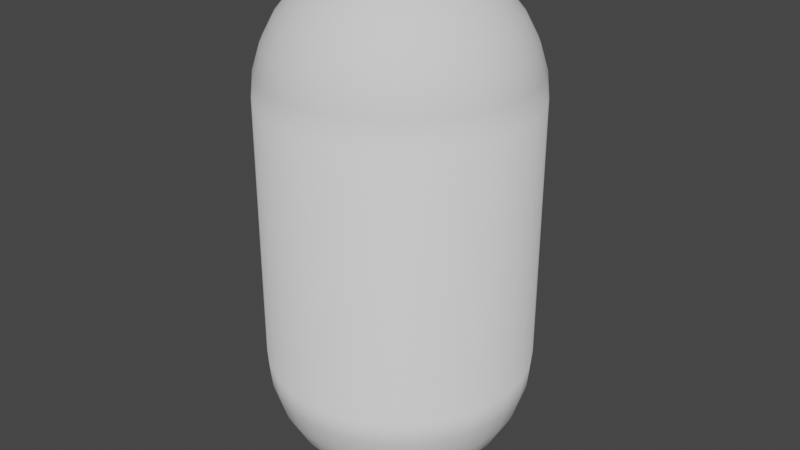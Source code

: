 # Source: capsule.blend  (saved by Blender 3.6.11; exported with 4.5.12 LTS)
import bpy
from mathutils import Matrix  # noqa: F401  (used for matrix-valued properties, if any)

bpy.ops.wm.read_factory_settings(use_empty=True)
scene = bpy.context.scene
scene.name = 'Scene'

# ---- collections
col_collection = bpy.data.collections.new('Collection'); scene.collection.children.link(col_collection)

# ---- world
world_world = bpy.data.worlds.new('World'); scene.world = world_world
world_world.use_nodes = True; world_world.node_tree.nodes.clear()
_N = world_world.node_tree.nodes; _L = world_world.node_tree.links
n0 = _N.new('ShaderNodeOutputWorld'); n0.name = 'World Output'; n0.location = (300, 300)
n1 = _N.new('ShaderNodeBackground'); n1.name = 'Background'; n1.location = (10, 300)
n1.inputs[0].default_value = (0.05088, 0.05088, 0.05088, 1.0)
_L.new(n1.outputs[0], n0.inputs[0])
n0.is_active_output = True
world_world.color = (0.05088, 0.05088, 0.05088)
world_world.use_sun_shadow = False
world_world.sun_shadow_jitter_overblur = 0.0

# ---- meshes
me_cylinder = bpy.data.meshes.new('Cylinder')
me_cylinder.from_pydata([(6.054e-09, 0.5, 0.5), (6.054e-09, 0.5, 1.5), (0.09755, 0.4904, 0.5), (0.09755, 0.4904, 1.5), (0.1913, 0.4619, 1.5), (0.3536, 0.3536, 0.5), (0.4619, -0.1913, 0.5), (0.4157, -0.2778, 1.5), (0.3536, -0.3536, 0.5), (0.1913, -0.4619, 0.5), (0.1913, -0.4619, 1.5), (0.09755, -0.4904, 0.5), (6.054e-09, -0.5, 0.5), (6.054e-09, -0.5, 1.5), (-0.09755, -0.4904, 1.5), (-0.2778, -0.4157, 0.5), (-0.3536, -0.3536, 0.5), (-0.3536, -0.3536, 1.5), (-0.4157, -0.2778, 0.5), (-0.4157, -0.2778, 1.5), (-0.4619, -0.1913, 0.5), (-0.4619, -0.1913, 1.5), (-0.4904, -0.09755, 0.5), (-0.4904, -0.09755, 1.5), (-0.5, 9.313e-10, 0.5), (-0.5, 9.313e-10, 1.5), (-0.4904, 0.09755, 0.5), (-0.4904, 0.09755, 1.5), (-0.4619, 0.1913, 0.5), (-0.3536, 0.3536, 0.5), (-0.3536, 0.3536, 1.5), (-0.09755, 0.4904, 0.5), (-0.09755, 0.4904, 1.5), (2.229e-08, 0.2778, 1.916), (2.229e-08, 0.4157, 1.778), (2.229e-08, 0.4904, 1.598), (0.01903, 0.09567, 1.99), (0.03733, 0.1877, 1.962), (0.05419, 0.2724, 1.916), (0.06897, 0.3468, 1.854), (0.08111, 0.4077, 1.778), (0.09012, 0.4531, 1.691), (0.09567, 0.481, 1.598), (0.03733, 0.09012, 1.99), (0.07322, 0.1768, 1.962), (0.1063, 0.2566, 1.916), (0.1353, 0.3266, 1.854), (0.1591, 0.3841, 1.778), (0.1768, 0.4268, 1.691), (0.1877, 0.4531, 1.598), (0.05419, 0.08111, 1.99), (0.1063, 0.1591, 1.962), (0.1543, 0.231, 1.916), (0.1964, 0.294, 1.854), (0.231, 0.3457, 1.778), (0.2566, 0.3841, 1.691), (0.2724, 0.4077, 1.598), (0.2778, 0.4157, 1.5), (0.06897, 0.06897, 1.99), (0.1353, 0.1353, 1.962), (0.1964, 0.1964, 1.916), (0.25, 0.25, 1.854), (0.294, 0.294, 1.778), (0.3266, 0.3266, 1.691), (0.3468, 0.3468, 1.598), (0.3536, 0.3536, 1.5), (0.08111, 0.05419, 1.99), (0.1591, 0.1063, 1.962), (0.231, 0.1543, 1.916), (0.294, 0.1964, 1.854), (0.3457, 0.231, 1.778), (0.3841, 0.2566, 1.691), (0.4077, 0.2724, 1.598), (0.4157, 0.2778, 1.5), (2.229e-08, 9.877e-09, 2.0), (0.09012, 0.03733, 1.99), (0.1768, 0.07322, 1.962), (0.2566, 0.1063, 1.916), (0.3266, 0.1353, 1.854), (0.3841, 0.1591, 1.778), (0.4268, 0.1768, 1.691), (0.4531, 0.1877, 1.598), (0.4619, 0.1913, 1.5), (0.09567, 0.01903, 1.99), (0.1877, 0.03733, 1.962), (0.2724, 0.05419, 1.916), (0.3468, 0.06897, 1.854), (0.4077, 0.08111, 1.778), (0.4531, 0.09012, 1.691), (0.481, 0.09567, 1.598), (0.4904, 0.09755, 1.5), (0.09755, 4.289e-09, 1.99), (0.1913, -1.298e-09, 1.962), (0.2778, -1.62e-08, 1.916), (0.3536, 1.733e-08, 1.854), (0.4157, -3.483e-08, 1.778), (0.4619, 3.223e-08, 1.691), (0.4904, -3.483e-08, 1.598), (0.5, -7.208e-08, 1.5), (0.09567, -0.01903, 1.99), (0.1877, -0.03733, 1.962), (0.2724, -0.05419, 1.916), (0.3468, -0.06897, 1.854), (0.4077, -0.08111, 1.778), (0.4531, -0.09012, 1.691), (0.481, -0.09567, 1.598), (0.4904, -0.09755, 1.5), (0.09012, -0.03733, 1.99), (0.1768, -0.07322, 1.962), (0.2566, -0.1063, 1.916), (0.3266, -0.1353, 1.854), (0.3841, -0.1591, 1.778), (0.4268, -0.1768, 1.691), (0.4531, -0.1877, 1.598), (0.4619, -0.1913, 1.5), (0.08111, -0.05419, 1.99), (0.1591, -0.1063, 1.962), (0.231, -0.1543, 1.916), (0.294, -0.1964, 1.854), (0.3457, -0.231, 1.778), (0.3841, -0.2566, 1.691), (0.4077, -0.2724, 1.598), (0.06897, -0.06897, 1.99), (0.1353, -0.1353, 1.962), (0.1964, -0.1964, 1.916), (0.25, -0.25, 1.854), (0.294, -0.294, 1.778), (0.3266, -0.3266, 1.691), (0.3468, -0.3468, 1.598), (0.3536, -0.3536, 1.5), (0.05419, -0.08111, 1.99), (0.1063, -0.1591, 1.962), (0.1543, -0.231, 1.916), (0.1964, -0.294, 1.854), (0.231, -0.3457, 1.778), (0.2566, -0.3841, 1.691), (0.2724, -0.4077, 1.598), (0.2778, -0.4157, 1.5), (0.03733, -0.09012, 1.99), (0.07322, -0.1768, 1.962), (0.1063, -0.2566, 1.916), (0.1353, -0.3266, 1.854), (0.1591, -0.3841, 1.778), (0.1768, -0.4268, 1.691), (0.1877, -0.4531, 1.598), (0.01903, -0.09567, 1.99), (0.03733, -0.1877, 1.962), (0.05419, -0.2724, 1.916), (0.06897, -0.3468, 1.854), (0.08111, -0.4077, 1.778), (0.09012, -0.4531, 1.691), (0.09567, -0.481, 1.598), (0.09754, -0.4904, 1.5), (1.856e-08, -0.09755, 1.99), (-3.791e-09, -0.1913, 1.962), (-2.614e-08, -0.2778, 1.916), (1.484e-08, -0.3536, 1.854), (-2.987e-08, -0.4157, 1.778), (3.719e-08, -0.4619, 1.691), (-4.477e-08, -0.4904, 1.598), (-0.01903, -0.09567, 1.99), (-0.03733, -0.1877, 1.962), (-0.05419, -0.2724, 1.916), (-0.06897, -0.3468, 1.854), (-0.08111, -0.4077, 1.778), (-0.09012, -0.4531, 1.691), (-0.09567, -0.481, 1.598), (-0.03733, -0.09012, 1.99), (-0.07322, -0.1768, 1.962), (-0.1063, -0.2566, 1.916), (-0.1353, -0.3266, 1.854), (-0.1591, -0.3841, 1.778), (-0.1768, -0.4268, 1.691), (-0.1877, -0.4531, 1.598), (-0.1913, -0.4619, 1.5), (-0.05419, -0.08111, 1.99), (-0.1063, -0.1591, 1.962), (-0.1543, -0.231, 1.916), (-0.1964, -0.294, 1.854), (-0.231, -0.3457, 1.778), (-0.2566, -0.3841, 1.691), (-0.2724, -0.4077, 1.598), (-0.2778, -0.4157, 1.5), (-0.06897, -0.06897, 1.99), (-0.1353, -0.1353, 1.962), (-0.1964, -0.1964, 1.916), (-0.25, -0.25, 1.854), (-0.294, -0.294, 1.778), (-0.3266, -0.3266, 1.691), (-0.3468, -0.3468, 1.598), (-0.08111, -0.05419, 1.99), (-0.1591, -0.1063, 1.962), (-0.231, -0.1543, 1.916), (-0.294, -0.1964, 1.854), (-0.3457, -0.231, 1.778), (-0.3841, -0.2566, 1.691), (-0.4077, -0.2724, 1.598), (-0.09012, -0.03733, 1.99), (-0.1768, -0.07322, 1.962), (-0.2566, -0.1063, 1.916), (-0.3266, -0.1353, 1.854), (-0.3841, -0.1591, 1.778), (-0.4268, -0.1768, 1.691), (-0.4531, -0.1877, 1.598), (-0.09567, -0.01903, 1.99), (-0.1877, -0.03733, 1.962), (-0.2724, -0.05419, 1.916), (-0.3468, -0.06897, 1.854), (-0.4077, -0.08111, 1.778), (-0.4531, -0.09012, 1.691), (-0.481, -0.09567, 1.598), (-0.09755, 1.919e-08, 1.99), (-0.1913, 3.595e-08, 1.962), (-0.2778, 8.438e-08, 1.916), (-0.3536, 2.478e-08, 1.854), (-0.4157, 9.183e-08, 1.778), (-0.4619, 1.733e-08, 1.691), (-0.4904, 1.44e-07, 1.598), (-0.09567, 0.01903, 1.99), (-0.1877, 0.03733, 1.962), (-0.2724, 0.05419, 1.916), (-0.3468, 0.06897, 1.854), (-0.4077, 0.08111, 1.778), (-0.4531, 0.09012, 1.691), (-0.481, 0.09567, 1.598), (-0.09012, 0.03733, 1.99), (-0.1768, 0.07322, 1.962), (-0.2566, 0.1063, 1.916), (-0.3266, 0.1353, 1.854), (-0.3841, 0.1591, 1.778), (-0.4268, 0.1768, 1.691), (-0.4531, 0.1877, 1.598), (-0.4619, 0.1913, 1.5), (-0.08111, 0.05419, 1.99), (-0.1591, 0.1063, 1.962), (-0.231, 0.1543, 1.916), (-0.294, 0.1964, 1.854), (-0.3457, 0.231, 1.778), (-0.3841, 0.2566, 1.691), (-0.4077, 0.2724, 1.598), (-0.4157, 0.2778, 1.5), (-0.06897, 0.06897, 1.99), (-0.1353, 0.1353, 1.962), (-0.1964, 0.1964, 1.916), (-0.25, 0.25, 1.854), (-0.294, 0.294, 1.778), (-0.3266, 0.3266, 1.691), (-0.3468, 0.3468, 1.598), (-0.05419, 0.08111, 1.99), (-0.1063, 0.1591, 1.962), (-0.1543, 0.231, 1.916), (-0.1964, 0.294, 1.854), (-0.231, 0.3457, 1.778), (-0.2566, 0.3841, 1.691), (-0.2724, 0.4077, 1.598), (-0.2778, 0.4157, 1.5), (-0.03733, 0.09012, 1.99), (-0.07322, 0.1768, 1.962), (-0.1063, 0.2566, 1.916), (-0.1353, 0.3266, 1.854), (-0.1591, 0.3841, 1.778), (-0.1768, 0.4268, 1.691), (-0.1877, 0.4531, 1.598), (-0.1913, 0.4619, 1.5), (-0.01903, 0.09567, 1.99), (-0.03733, 0.1877, 1.962), (-0.05419, 0.2724, 1.916), (-0.06897, 0.3468, 1.854), (-0.08111, 0.4077, 1.778), (-0.09012, 0.4531, 1.691), (-0.09567, 0.481, 1.598), (2.974e-08, 0.09755, 1.99), (5.581e-08, 0.1913, 1.962), (6.699e-08, 0.3536, 1.854), (5.209e-08, 0.4619, 1.691), (2.229e-08, 0.4904, 0.4025), (2.229e-08, 0.4157, 0.2222), (0.09567, 0.481, 0.4025), (0.09012, 0.4531, 0.3087), (0.08111, 0.4077, 0.2222), (0.06897, 0.3468, 0.1464), (0.05419, 0.2724, 0.08427), (0.03733, 0.1877, 0.03806), (0.01903, 0.09567, 0.009607), (0.1913, 0.4619, 0.5), (0.1877, 0.4531, 0.4025), (0.1768, 0.4268, 0.3087), (0.1591, 0.3841, 0.2222), (0.1353, 0.3266, 0.1464), (0.1063, 0.2566, 0.08427), (0.07322, 0.1768, 0.03806), (0.03733, 0.09012, 0.009607), (0.2778, 0.4157, 0.5), (0.2724, 0.4077, 0.4025), (0.2566, 0.3841, 0.3087), (0.231, 0.3457, 0.2222), (0.1964, 0.294, 0.1464), (0.1543, 0.231, 0.08427), (0.1063, 0.1591, 0.03806), (0.05419, 0.08111, 0.009607), (0.3468, 0.3468, 0.4025), (0.3266, 0.3266, 0.3087), (0.294, 0.294, 0.2222), (0.25, 0.25, 0.1464), (0.1964, 0.1964, 0.08427), (0.1353, 0.1353, 0.03806), (0.06897, 0.06897, 0.009607), (0.4157, 0.2778, 0.5), (0.4077, 0.2724, 0.4025), (0.3841, 0.2566, 0.3087), (0.3457, 0.231, 0.2222), (0.294, 0.1964, 0.1464), (0.231, 0.1543, 0.08427), (0.1591, 0.1063, 0.03806), (0.08111, 0.05419, 0.009607), (0.4619, 0.1913, 0.5), (0.4531, 0.1877, 0.4025), (0.4268, 0.1768, 0.3087), (0.3841, 0.1591, 0.2222), (0.3266, 0.1353, 0.1464), (0.2566, 0.1063, 0.08427), (0.1768, 0.07322, 0.03806), (0.09012, 0.03733, 0.009607), (0.4904, 0.09755, 0.5), (0.481, 0.09567, 0.4025), (0.4531, 0.09012, 0.3087), (0.4077, 0.08111, 0.2222), (0.3468, 0.06897, 0.1464), (0.2724, 0.05419, 0.08427), (0.1877, 0.03733, 0.03806), (0.09567, 0.01903, 0.009607), (0.5, -7.208e-08, 0.5), (0.4904, -3.483e-08, 0.4025), (0.4619, 3.223e-08, 0.3087), (0.4157, -3.483e-08, 0.2222), (0.3536, 1.733e-08, 0.1464), (0.2778, -1.62e-08, 0.08427), (0.1913, -1.298e-09, 0.03806), (0.09755, 4.289e-09, 0.009607), (0.4904, -0.09755, 0.5), (0.481, -0.09567, 0.4025), (0.4531, -0.09012, 0.3087), (0.4077, -0.08111, 0.2222), (0.3468, -0.06897, 0.1464), (0.2724, -0.05419, 0.08427), (0.1877, -0.03733, 0.03806), (0.09567, -0.01903, 0.009607), (0.4531, -0.1877, 0.4025), (0.4268, -0.1768, 0.3087), (0.3841, -0.1591, 0.2222), (0.3266, -0.1353, 0.1464), (0.2566, -0.1063, 0.08427), (0.1768, -0.07322, 0.03806), (0.09012, -0.03733, 0.009607), (0.4157, -0.2778, 0.5), (0.4077, -0.2724, 0.4025), (0.3841, -0.2566, 0.3087), (0.3457, -0.231, 0.2222), (0.294, -0.1964, 0.1464), (0.231, -0.1543, 0.08427), (0.1591, -0.1063, 0.03806), (0.08111, -0.05419, 0.009607), (0.3468, -0.3468, 0.4025), (0.3266, -0.3266, 0.3087), (0.294, -0.294, 0.2222), (0.25, -0.25, 0.1464), (0.1964, -0.1964, 0.08427), (0.1353, -0.1353, 0.03806), (0.06897, -0.06897, 0.009607), (0.2778, -0.4157, 0.5), (0.2724, -0.4077, 0.4025), (0.2566, -0.3841, 0.3087), (0.231, -0.3457, 0.2222), (0.1964, -0.294, 0.1464), (0.1543, -0.231, 0.08427), (0.1063, -0.1591, 0.03806), (0.05419, -0.08111, 0.009607), (0.1877, -0.4531, 0.4025), (0.1768, -0.4268, 0.3087), (0.1591, -0.3841, 0.2222), (0.1353, -0.3266, 0.1464), (0.1063, -0.2566, 0.08427), (0.07322, -0.1768, 0.03806), (0.03733, -0.09012, 0.009607), (0.09567, -0.481, 0.4025), (0.09012, -0.4531, 0.3087), (0.08111, -0.4077, 0.2222), (0.06897, -0.3468, 0.1464), (0.05419, -0.2724, 0.08427), (0.03733, -0.1877, 0.03806), (0.01903, -0.09567, 0.009607), (-4.477e-08, -0.4904, 0.4025), (3.719e-08, -0.4619, 0.3087), (-2.987e-08, -0.4157, 0.2222), (1.484e-08, -0.3536, 0.1464), (-2.614e-08, -0.2778, 0.08427), (-3.791e-09, -0.1913, 0.03806), (1.856e-08, -0.09755, 0.009607), (-0.09755, -0.4904, 0.5), (-0.09567, -0.481, 0.4025), (-0.09012, -0.4531, 0.3087), (-0.08111, -0.4077, 0.2222), (-0.06897, -0.3468, 0.1464), (-0.05419, -0.2724, 0.08427), (-0.03733, -0.1877, 0.03806), (-0.01903, -0.09567, 0.009607), (-0.1913, -0.4619, 0.5), (-0.1877, -0.4531, 0.4025), (-0.1768, -0.4268, 0.3087), (-0.1591, -0.3841, 0.2222), (-0.1353, -0.3266, 0.1464), (-0.1063, -0.2566, 0.08427), (-0.07322, -0.1768, 0.03806), (-0.03733, -0.09012, 0.009607), (-0.2724, -0.4077, 0.4025), (-0.2566, -0.3841, 0.3087), (-0.231, -0.3457, 0.2222), (-0.1964, -0.294, 0.1464), (-0.1543, -0.231, 0.08427), (-0.1063, -0.1591, 0.03806), (-0.05419, -0.08111, 0.009607), (-0.3468, -0.3468, 0.4025), (-0.3266, -0.3266, 0.3087), (-0.294, -0.294, 0.2222), (-0.25, -0.25, 0.1464), (-0.1964, -0.1964, 0.08427), (-0.1353, -0.1353, 0.03806), (-0.06897, -0.06897, 0.009607), (2.229e-08, 9.877e-09, 0.0), (-0.4077, -0.2724, 0.4025), (-0.3841, -0.2566, 0.3087), (-0.3457, -0.231, 0.2222), (-0.294, -0.1964, 0.1464), (-0.231, -0.1543, 0.08427), (-0.1591, -0.1063, 0.03806), (-0.08111, -0.05419, 0.009607), (-0.4531, -0.1877, 0.4025), (-0.4268, -0.1768, 0.3087), (-0.3841, -0.1591, 0.2222), (-0.3266, -0.1353, 0.1464), (-0.2566, -0.1063, 0.08427), (-0.1768, -0.07322, 0.03806), (-0.09012, -0.03733, 0.009607), (-0.481, -0.09567, 0.4025), (-0.4531, -0.09012, 0.3087), (-0.4077, -0.08111, 0.2222), (-0.3468, -0.06897, 0.1464), (-0.2724, -0.05419, 0.08427), (-0.1877, -0.03733, 0.03806), (-0.09567, -0.01903, 0.009607), (-0.4904, 1.44e-07, 0.4025), (-0.4619, 1.733e-08, 0.3087), (-0.4157, 9.183e-08, 0.2222), (-0.3536, 2.478e-08, 0.1464), (-0.2778, 8.438e-08, 0.08427), (-0.1913, 3.595e-08, 0.03806), (-0.09755, 1.919e-08, 0.009607), (-0.481, 0.09567, 0.4025), (-0.4531, 0.09012, 0.3087), (-0.4077, 0.08111, 0.2222), (-0.3468, 0.06897, 0.1464), (-0.2724, 0.05419, 0.08427), (-0.1877, 0.03733, 0.03806), (-0.09567, 0.01903, 0.009607), (-0.4531, 0.1877, 0.4025), (-0.4268, 0.1768, 0.3087), (-0.3841, 0.1591, 0.2222), (-0.3266, 0.1353, 0.1464), (-0.2566, 0.1063, 0.08427), (-0.1768, 0.07322, 0.03806), (-0.09012, 0.03733, 0.009607), (-0.4157, 0.2778, 0.5), (-0.4077, 0.2724, 0.4025), (-0.3841, 0.2566, 0.3087), (-0.3457, 0.231, 0.2222), (-0.294, 0.1964, 0.1464), (-0.231, 0.1543, 0.08427), (-0.1591, 0.1063, 0.03806), (-0.08111, 0.05419, 0.009607), (-0.3468, 0.3468, 0.4025), (-0.3266, 0.3266, 0.3087), (-0.294, 0.294, 0.2222), (-0.25, 0.25, 0.1464), (-0.1964, 0.1964, 0.08427), (-0.1353, 0.1353, 0.03806), (-0.06897, 0.06897, 0.009607), (-0.2778, 0.4157, 0.5), (-0.2724, 0.4077, 0.4025), (-0.2566, 0.3841, 0.3087), (-0.231, 0.3457, 0.2222), (-0.1964, 0.294, 0.1464), (-0.1543, 0.231, 0.08427), (-0.1063, 0.1591, 0.03806), (-0.05419, 0.08111, 0.009607), (-0.1913, 0.4619, 0.5), (-0.1877, 0.4531, 0.4025), (-0.1768, 0.4268, 0.3087), (-0.1591, 0.3841, 0.2222), (-0.1353, 0.3266, 0.1464), (-0.1063, 0.2566, 0.08427), (-0.07322, 0.1768, 0.03806), (-0.03733, 0.09012, 0.009607), (-0.09567, 0.481, 0.4025), (-0.09012, 0.4531, 0.3087), (-0.08111, 0.4077, 0.2222), (-0.06897, 0.3468, 0.1464), (-0.05419, 0.2724, 0.08427), (-0.03733, 0.1877, 0.03806), (-0.01903, 0.09567, 0.009607), (5.209e-08, 0.4619, 0.3087), (6.699e-08, 0.3536, 0.1464), (1.303e-07, 0.2778, 0.08427), (5.581e-08, 0.1913, 0.03806), (2.974e-08, 0.09755, 0.009607)], [], [(0, 1, 3, 2), (2, 3, 4, 284), (284, 4, 57, 292), (292, 57, 65, 5), (5, 65, 73, 307), (307, 73, 82, 315), (315, 82, 90, 323), (323, 90, 98, 331), (331, 98, 106, 339), (339, 106, 114, 6), (6, 114, 7, 354), (354, 7, 129, 8), (8, 129, 137, 369), (369, 137, 10, 9), (9, 10, 152, 11), (11, 152, 13, 12), (12, 13, 14, 398), (398, 14, 174, 406), (406, 174, 182, 15), (15, 182, 17, 16), (16, 17, 19, 18), (18, 19, 21, 20), (20, 21, 23, 22), (22, 23, 25, 24), (24, 25, 27, 26), (26, 27, 232, 28), (28, 232, 240, 471), (471, 240, 30, 29), (29, 30, 255, 486), (486, 255, 263, 494), (3, 1, 32, 263, 255, 30, 240, 232, 27, 25, 23, 21, 19, 17, 182, 174, 14, 13, 152, 10, 137, 129, 7, 114, 106, 98, 90, 82, 73, 65, 57, 4), (494, 263, 32, 31), (31, 32, 1, 0), (0, 31, 494, 486, 29, 471, 28, 26, 24, 22, 20, 18, 16, 15, 406, 398, 12, 11, 9, 369, 8, 354, 6, 339, 331, 323, 315, 307, 5, 292, 284, 2), (33, 272, 37, 38), (273, 33, 38, 39), (34, 273, 39, 40), (274, 34, 40, 41), (35, 274, 41, 42), (1, 35, 42, 3), (271, 74, 36), (272, 271, 36, 37), (37, 36, 43, 44), (38, 37, 44, 45), (39, 38, 45, 46), (40, 39, 46, 47), (41, 40, 47, 48), (42, 41, 48, 49), (3, 42, 49, 4), (36, 74, 43), (48, 47, 54, 55), (49, 48, 55, 56), (4, 49, 56, 57), (43, 74, 50), (44, 43, 50, 51), (45, 44, 51, 52), (46, 45, 52, 53), (47, 46, 53, 54), (51, 50, 58, 59), (52, 51, 59, 60), (53, 52, 60, 61), (54, 53, 61, 62), (55, 54, 62, 63), (56, 55, 63, 64), (57, 56, 64, 65), (50, 74, 58), (63, 62, 70, 71), (64, 63, 71, 72), (65, 64, 72, 73), (58, 74, 66), (59, 58, 66, 67), (60, 59, 67, 68), (61, 60, 68, 69), (62, 61, 69, 70), (68, 67, 76, 77), (69, 68, 77, 78), (70, 69, 78, 79), (71, 70, 79, 80), (72, 71, 80, 81), (73, 72, 81, 82), (66, 74, 75), (67, 66, 75, 76), (81, 80, 88, 89), (82, 81, 89, 90), (75, 74, 83), (76, 75, 83, 84), (77, 76, 84, 85), (78, 77, 85, 86), (79, 78, 86, 87), (80, 79, 87, 88), (85, 84, 92, 93), (86, 85, 93, 94), (87, 86, 94, 95), (88, 87, 95, 96), (89, 88, 96, 97), (90, 89, 97, 98), (83, 74, 91), (84, 83, 91, 92), (97, 96, 104, 105), (98, 97, 105, 106), (91, 74, 99), (92, 91, 99, 100), (93, 92, 100, 101), (94, 93, 101, 102), (95, 94, 102, 103), (96, 95, 103, 104), (102, 101, 109, 110), (103, 102, 110, 111), (104, 103, 111, 112), (105, 104, 112, 113), (106, 105, 113, 114), (99, 74, 107), (100, 99, 107, 108), (101, 100, 108, 109), (114, 113, 121, 7), (107, 74, 115), (108, 107, 115, 116), (109, 108, 116, 117), (110, 109, 117, 118), (111, 110, 118, 119), (112, 111, 119, 120), (113, 112, 120, 121), (119, 118, 125, 126), (120, 119, 126, 127), (121, 120, 127, 128), (7, 121, 128, 129), (115, 74, 122), (116, 115, 122, 123), (117, 116, 123, 124), (118, 117, 124, 125), (122, 74, 130), (123, 122, 130, 131), (124, 123, 131, 132), (125, 124, 132, 133), (126, 125, 133, 134), (127, 126, 134, 135), (128, 127, 135, 136), (129, 128, 136, 137), (134, 133, 141, 142), (135, 134, 142, 143), (136, 135, 143, 144), (137, 136, 144, 10), (130, 74, 138), (131, 130, 138, 139), (132, 131, 139, 140), (133, 132, 140, 141), (139, 138, 145, 146), (140, 139, 146, 147), (141, 140, 147, 148), (142, 141, 148, 149), (143, 142, 149, 150), (144, 143, 150, 151), (10, 144, 151, 152), (138, 74, 145), (150, 149, 157, 158), (151, 150, 158, 159), (152, 151, 159, 13), (145, 74, 153), (146, 145, 153, 154), (147, 146, 154, 155), (148, 147, 155, 156), (149, 148, 156, 157), (154, 153, 160, 161), (155, 154, 161, 162), (156, 155, 162, 163), (157, 156, 163, 164), (158, 157, 164, 165), (159, 158, 165, 166), (13, 159, 166, 14), (153, 74, 160), (165, 164, 171, 172), (166, 165, 172, 173), (14, 166, 173, 174), (160, 74, 167), (161, 160, 167, 168), (162, 161, 168, 169), (163, 162, 169, 170), (164, 163, 170, 171), (169, 168, 176, 177), (170, 169, 177, 178), (171, 170, 178, 179), (172, 171, 179, 180), (173, 172, 180, 181), (174, 173, 181, 182), (167, 74, 175), (168, 167, 175, 176), (181, 180, 188, 189), (182, 181, 189, 17), (175, 74, 183), (176, 175, 183, 184), (177, 176, 184, 185), (178, 177, 185, 186), (179, 178, 186, 187), (180, 179, 187, 188), (186, 185, 192, 193), (187, 186, 193, 194), (188, 187, 194, 195), (189, 188, 195, 196), (17, 189, 196, 19), (183, 74, 190), (184, 183, 190, 191), (185, 184, 191, 192), (19, 196, 203, 21), (190, 74, 197), (191, 190, 197, 198), (192, 191, 198, 199), (193, 192, 199, 200), (194, 193, 200, 201), (195, 194, 201, 202), (196, 195, 202, 203), (200, 199, 206, 207), (201, 200, 207, 208), (202, 201, 208, 209), (203, 202, 209, 210), (21, 203, 210, 23), (197, 74, 204), (198, 197, 204, 205), (199, 198, 205, 206), (23, 210, 217, 25), (204, 74, 211), (205, 204, 211, 212), (206, 205, 212, 213), (207, 206, 213, 214), (208, 207, 214, 215), (209, 208, 215, 216), (210, 209, 216, 217), (215, 214, 221, 222), (216, 215, 222, 223), (217, 216, 223, 224), (25, 217, 224, 27), (211, 74, 218), (212, 211, 218, 219), (213, 212, 219, 220), (214, 213, 220, 221), (218, 74, 225), (219, 218, 225, 226), (220, 219, 226, 227), (221, 220, 227, 228), (222, 221, 228, 229), (223, 222, 229, 230), (224, 223, 230, 231), (27, 224, 231, 232), (229, 228, 236, 237), (230, 229, 237, 238), (231, 230, 238, 239), (232, 231, 239, 240), (225, 74, 233), (226, 225, 233, 234), (227, 226, 234, 235), (228, 227, 235, 236), (234, 233, 241, 242), (235, 234, 242, 243), (236, 235, 243, 244), (237, 236, 244, 245), (238, 237, 245, 246), (239, 238, 246, 247), (240, 239, 247, 30), (233, 74, 241), (246, 245, 252, 253), (247, 246, 253, 254), (30, 247, 254, 255), (241, 74, 248), (242, 241, 248, 249), (243, 242, 249, 250), (244, 243, 250, 251), (245, 244, 251, 252), (250, 249, 257, 258), (251, 250, 258, 259), (252, 251, 259, 260), (253, 252, 260, 261), (254, 253, 261, 262), (255, 254, 262, 263), (248, 74, 256), (249, 248, 256, 257), (262, 261, 269, 270), (263, 262, 270, 32), (256, 74, 264), (257, 256, 264, 265), (258, 257, 265, 266), (259, 258, 266, 267), (260, 259, 267, 268), (261, 260, 268, 269), (266, 265, 272, 33), (267, 266, 33, 273), (268, 267, 273, 34), (269, 268, 34, 274), (270, 269, 274, 35), (32, 270, 35, 1), (264, 74, 271), (265, 264, 271, 272), (276, 509, 278, 279), (510, 276, 279, 280), (511, 510, 280, 281), (512, 511, 281, 282), (513, 512, 282, 283), (428, 513, 283), (275, 0, 2, 277), (509, 275, 277, 278), (278, 277, 285, 286), (279, 278, 286, 287), (280, 279, 287, 288), (281, 280, 288, 289), (282, 281, 289, 290), (283, 282, 290, 291), (428, 283, 291), (277, 2, 284, 285), (290, 289, 297, 298), (291, 290, 298, 299), (428, 291, 299), (285, 284, 292, 293), (286, 285, 293, 294), (287, 286, 294, 295), (288, 287, 295, 296), (289, 288, 296, 297), (295, 294, 301, 302), (296, 295, 302, 303), (297, 296, 303, 304), (298, 297, 304, 305), (299, 298, 305, 306), (428, 299, 306), (293, 292, 5, 300), (294, 293, 300, 301), (306, 305, 313, 314), (428, 306, 314), (300, 5, 307, 308), (301, 300, 308, 309), (302, 301, 309, 310), (303, 302, 310, 311), (304, 303, 311, 312), (305, 304, 312, 313), (310, 309, 317, 318), (311, 310, 318, 319), (312, 311, 319, 320), (313, 312, 320, 321), (314, 313, 321, 322), (428, 314, 322), (308, 307, 315, 316), (309, 308, 316, 317), (322, 321, 329, 330), (428, 322, 330), (316, 315, 323, 324), (317, 316, 324, 325), (318, 317, 325, 326), (319, 318, 326, 327), (320, 319, 327, 328), (321, 320, 328, 329), (327, 326, 334, 335), (328, 327, 335, 336), (329, 328, 336, 337), (330, 329, 337, 338), (428, 330, 338), (324, 323, 331, 332), (325, 324, 332, 333), (326, 325, 333, 334), (428, 338, 346), (332, 331, 339, 340), (333, 332, 340, 341), (334, 333, 341, 342), (335, 334, 342, 343), (336, 335, 343, 344), (337, 336, 344, 345), (338, 337, 345, 346), (344, 343, 350, 351), (345, 344, 351, 352), (346, 345, 352, 353), (428, 346, 353), (340, 339, 6, 347), (341, 340, 347, 348), (342, 341, 348, 349), (343, 342, 349, 350), (347, 6, 354, 355), (348, 347, 355, 356), (349, 348, 356, 357), (350, 349, 357, 358), (351, 350, 358, 359), (352, 351, 359, 360), (353, 352, 360, 361), (428, 353, 361), (359, 358, 365, 366), (360, 359, 366, 367), (361, 360, 367, 368), (428, 361, 368), (355, 354, 8, 362), (356, 355, 362, 363), (357, 356, 363, 364), (358, 357, 364, 365), (363, 362, 370, 371), (364, 363, 371, 372), (365, 364, 372, 373), (366, 365, 373, 374), (367, 366, 374, 375), (368, 367, 375, 376), (428, 368, 376), (362, 8, 369, 370), (375, 374, 381, 382), (376, 375, 382, 383), (428, 376, 383), (370, 369, 9, 377), (371, 370, 377, 378), (372, 371, 378, 379), (373, 372, 379, 380), (374, 373, 380, 381), (378, 377, 384, 385), (379, 378, 385, 386), (380, 379, 386, 387), (381, 380, 387, 388), (382, 381, 388, 389), (383, 382, 389, 390), (428, 383, 390), (377, 9, 11, 384), (389, 388, 395, 396), (390, 389, 396, 397), (428, 390, 397), (384, 11, 12, 391), (385, 384, 391, 392), (386, 385, 392, 393), (387, 386, 393, 394), (388, 387, 394, 395), (393, 392, 400, 401), (394, 393, 401, 402), (395, 394, 402, 403), (396, 395, 403, 404), (397, 396, 404, 405), (428, 397, 405), (391, 12, 398, 399), (392, 391, 399, 400), (405, 404, 412, 413), (428, 405, 413), (399, 398, 406, 407), (400, 399, 407, 408), (401, 400, 408, 409), (402, 401, 409, 410), (403, 402, 410, 411), (404, 403, 411, 412), (410, 409, 416, 417), (411, 410, 417, 418), (412, 411, 418, 419), (413, 412, 419, 420), (428, 413, 420), (407, 406, 15, 414), (408, 407, 414, 415), (409, 408, 415, 416), (428, 420, 427), (414, 15, 16, 421), (415, 414, 421, 422), (416, 415, 422, 423), (417, 416, 423, 424), (418, 417, 424, 425), (419, 418, 425, 426), (420, 419, 426, 427), (424, 423, 431, 432), (425, 424, 432, 433), (426, 425, 433, 434), (427, 426, 434, 435), (428, 427, 435), (421, 16, 18, 429), (422, 421, 429, 430), (423, 422, 430, 431), (428, 435, 442), (429, 18, 20, 436), (430, 429, 436, 437), (431, 430, 437, 438), (432, 431, 438, 439), (433, 432, 439, 440), (434, 433, 440, 441), (435, 434, 441, 442), (440, 439, 446, 447), (441, 440, 447, 448), (442, 441, 448, 449), (428, 442, 449), (436, 20, 22, 443), (437, 436, 443, 444), (438, 437, 444, 445), (439, 438, 445, 446), (443, 22, 24, 450), (444, 443, 450, 451), (445, 444, 451, 452), (446, 445, 452, 453), (447, 446, 453, 454), (448, 447, 454, 455), (449, 448, 455, 456), (428, 449, 456), (454, 453, 460, 461), (455, 454, 461, 462), (456, 455, 462, 463), (428, 456, 463), (450, 24, 26, 457), (451, 450, 457, 458), (452, 451, 458, 459), (453, 452, 459, 460), (458, 457, 464, 465), (459, 458, 465, 466), (460, 459, 466, 467), (461, 460, 467, 468), (462, 461, 468, 469), (463, 462, 469, 470), (428, 463, 470), (457, 26, 28, 464), (469, 468, 476, 477), (470, 469, 477, 478), (428, 470, 478), (464, 28, 471, 472), (465, 464, 472, 473), (466, 465, 473, 474), (467, 466, 474, 475), (468, 467, 475, 476), (474, 473, 480, 481), (475, 474, 481, 482), (476, 475, 482, 483), (477, 476, 483, 484), (478, 477, 484, 485), (428, 478, 485), (472, 471, 29, 479), (473, 472, 479, 480), (485, 484, 492, 493), (428, 485, 493), (479, 29, 486, 487), (480, 479, 487, 488), (481, 480, 488, 489), (482, 481, 489, 490), (483, 482, 490, 491), (484, 483, 491, 492), (489, 488, 496, 497), (490, 489, 497, 498), (491, 490, 498, 499), (492, 491, 499, 500), (493, 492, 500, 501), (428, 493, 501), (487, 486, 494, 495), (488, 487, 495, 496), (501, 500, 507, 508), (428, 501, 508), (495, 494, 31, 502), (496, 495, 502, 503), (497, 496, 503, 504), (498, 497, 504, 505), (499, 498, 505, 506), (500, 499, 506, 507), (505, 504, 276, 510), (506, 505, 510, 511), (507, 506, 511, 512), (508, 507, 512, 513), (428, 508, 513), (502, 31, 0, 275), (503, 502, 275, 509), (504, 503, 509, 276)])
me_cylinder.polygons.foreach_set('use_smooth', [True] * 546)
_uv = me_cylinder.uv_layers.new(name='UVMap')
_uv.uv.foreach_set('vector', [1.0, 0.5, 1.0, 1.0, 0.9688, 1.0, 0.9688, 0.5, 0.9688, 0.5, 0.9688, 1.0, 0.9375, 1.0, 0.9375, 0.5, 0.9375, 0.5, 0.9375, 1.0, 0.9062, 1.0, 0.9062, 0.5, 0.9062, 0.5, 0.9062, 1.0, 0.875, 1.0, 0.875, 0.5, 0.875, 0.5, 0.875, 1.0, 0.8438, 1.0, 0.8438, 0.5, 0.8438, 0.5, 0.8438, 1.0, 0.8125, 1.0, 0.8125, 0.5, 0.8125, 0.5, 0.8125, 1.0, 0.7812, 1.0, 0.7812, 0.5, 0.7812, 0.5, 0.7812, 1.0, 0.75, 1.0, 0.75, 0.5, 0.75, 0.5, 0.75, 1.0, 0.7188, 1.0, 0.7188, 0.5, 0.7188, 0.5, 0.7188, 1.0, 0.6875, 1.0, 0.6875, 0.5, 0.6875, 0.5, 0.6875, 1.0, 0.6562, 1.0, 0.6562, 0.5, 0.6562, 0.5, 0.6562, 1.0, 0.625, 1.0, 0.625, 0.5, 0.625, 0.5, 0.625, 1.0, 0.5938, 1.0, 0.5938, 0.5, 0.5938, 0.5, 0.5938, 1.0, 0.5625, 1.0, 0.5625, 0.5, 0.5625, 0.5, 0.5625, 1.0, 0.5312, 1.0, 0.5312, 0.5, 0.5312, 0.5, 0.5312, 1.0, 0.5, 1.0, 0.5, 0.5, 0.5, 0.5, 0.5, 1.0, 0.4688, 1.0, 0.4688, 0.5, 0.4688, 0.5, 0.4688, 1.0, 0.4375, 1.0, 0.4375, 0.5, 0.4375, 0.5, 0.4375, 1.0, 0.4062, 1.0, 0.4062, 0.5, 0.4062, 0.5, 0.4062, 1.0, 0.375, 1.0, 0.375, 0.5, 0.375, 0.5, 0.375, 1.0, 0.3438, 1.0, 0.3438, 0.5, 0.3438, 0.5, 0.3438, 1.0, 0.3125, 1.0, 0.3125, 0.5, 0.3125, 0.5, 0.3125, 1.0, 0.2812, 1.0, 0.2812, 0.5, 0.2812, 0.5, 0.2812, 1.0, 0.25, 1.0, 0.25, 0.5, 0.25, 0.5, 0.25, 1.0, 0.2188, 1.0, 0.2188, 0.5, 0.2188, 0.5, 0.2188, 1.0, 0.1875, 1.0, 0.1875, 0.5, 0.1875, 0.5, 0.1875, 1.0, 0.1562, 1.0, 0.1562, 0.5, 0.1562, 0.5, 0.1562, 1.0, 0.125, 1.0, 0.125, 0.5, 0.125, 0.5, 0.125, 1.0, 0.09375, 1.0, 0.09375, 0.5, 0.09375, 0.5, 0.09375, 1.0, 0.0625, 1.0, 0.0625, 0.5, 0.2968, 0.4854, 0.25, 0.49, 0.2032, 0.4854, 0.1582, 0.4717, 0.1167, 0.4496, 0.08029, 0.4197, 0.05045, 0.3833, 0.02827, 0.3418, 0.01461, 0.2968, 0.01, 0.25, 0.01461, 0.2032, 0.02827, 0.1582, 0.05045, 0.1167, 0.08029, 0.08029, 0.1167, 0.05045, 0.1582, 0.02827, 0.2032, 0.01461, 0.25, 0.01, 0.2968, 0.01461, 0.3418, 0.02827, 0.3833, 0.05045, 0.4197, 0.08029, 0.4496, 0.1167, 0.4717, 0.1582, 0.4854, 0.2032, 0.49, 0.25, 0.4854, 0.2968, 0.4717, 0.3418, 0.4496, 0.3833, 0.4197, 0.4197, 0.3833, 0.4496, 0.3418, 0.4717, 0.0625, 0.5, 0.0625, 1.0, 0.03125, 1.0, 0.03125, 0.5, 0.03125, 0.5, 0.03125, 1.0, 0.0, 1.0, 0.0, 0.5, 0.75, 0.49, 0.7032, 0.4854, 0.6582, 0.4717, 0.6167, 0.4496, 0.5803, 0.4197, 0.5504, 0.3833, 0.5283, 0.3418, 0.5146, 0.2968, 0.51, 0.25, 0.5146, 0.2032, 0.5283, 0.1582, 0.5504, 0.1167, 0.5803, 0.08029, 0.6167, 0.05045, 0.6582, 0.02827, 0.7032, 0.01461, 0.75, 0.01, 0.7968, 0.01461, 0.8418, 0.02827, 0.8833, 0.05045, 0.9197, 0.08029, 0.9496, 0.1167, 0.9717, 0.1582, 0.9854, 0.2032, 0.99, 0.25, 0.9854, 0.2968, 0.9717, 0.3418, 0.9496, 0.3833, 0.9197, 0.4197, 0.8833, 0.4496, 0.8418, 0.4717, 0.7968, 0.4854, 0.75, 0.8125, 0.75, 0.875, 0.7188, 0.875, 0.7188, 0.8125, 0.75, 0.75, 0.75, 0.8125, 0.7188, 0.8125, 0.7188, 0.75, 0.75, 0.6875, 0.75, 0.75, 0.7188, 0.75, 0.7188, 0.6875, 0.75, 0.625, 0.75, 0.6875, 0.7188, 0.6875, 0.7188, 0.625, 0.75, 0.5625, 0.75, 0.625, 0.7188, 0.625, 0.7188, 0.5625, 0.75, 0.5, 0.75, 0.5625, 0.7188, 0.5625, 0.7188, 0.5, 0.75, 0.9375, 0.7344, 1.0, 0.7188, 0.9375, 0.75, 0.875, 0.75, 0.9375, 0.7188, 0.9375, 0.7188, 0.875, 0.7188, 0.875, 0.7188, 0.9375, 0.6875, 0.9375, 0.6875, 0.875, 0.7188, 0.8125, 0.7188, 0.875, 0.6875, 0.875, 0.6875, 0.8125, 0.7188, 0.75, 0.7188, 0.8125, 0.6875, 0.8125, 0.6875, 0.75, 0.7188, 0.6875, 0.7188, 0.75, 0.6875, 0.75, 0.6875, 0.6875, 0.7188, 0.625, 0.7188, 0.6875, 0.6875, 0.6875, 0.6875, 0.625, 0.7188, 0.5625, 0.7188, 0.625, 0.6875, 0.625, 0.6875, 0.5625, 0.7188, 0.5, 0.7188, 0.5625, 0.6875, 0.5625, 0.6875, 0.5, 0.7188, 0.9375, 0.7031, 1.0, 0.6875, 0.9375, 0.6875, 0.625, 0.6875, 0.6875, 0.6562, 0.6875, 0.6562, 0.625, 0.6875, 0.5625, 0.6875, 0.625, 0.6562, 0.625, 0.6562, 0.5625, 0.6875, 0.5, 0.6875, 0.5625, 0.6562, 0.5625, 0.6562, 0.5, 0.6875, 0.9375, 0.6719, 1.0, 0.6562, 0.9375, 0.6875, 0.875, 0.6875, 0.9375, 0.6562, 0.9375, 0.6562, 0.875, 0.6875, 0.8125, 0.6875, 0.875, 0.6562, 0.875, 0.6562, 0.8125, 0.6875, 0.75, 0.6875, 0.8125, 0.6562, 0.8125, 0.6562, 0.75, 0.6875, 0.6875, 0.6875, 0.75, 0.6562, 0.75, 0.6562, 0.6875, 0.6562, 0.875, 0.6562, 0.9375, 0.625, 0.9375, 0.625, 0.875, 0.6562, 0.8125, 0.6562, 0.875, 0.625, 0.875, 0.625, 0.8125, 0.6562, 0.75, 0.6562, 0.8125, 0.625, 0.8125, 0.625, 0.75, 0.6562, 0.6875, 0.6562, 0.75, 0.625, 0.75, 0.625, 0.6875, 0.6562, 0.625, 0.6562, 0.6875, 0.625, 0.6875, 0.625, 0.625, 0.6562, 0.5625, 0.6562, 0.625, 0.625, 0.625, 0.625, 0.5625, 0.6562, 0.5, 0.6562, 0.5625, 0.625, 0.5625, 0.625, 0.5, 0.6562, 0.9375, 0.6406, 1.0, 0.625, 0.9375, 0.625, 0.625, 0.625, 0.6875, 0.5938, 0.6875, 0.5938, 0.625, 0.625, 0.5625, 0.625, 0.625, 0.5938, 0.625, 0.5938, 0.5625, 0.625, 0.5, 0.625, 0.5625, 0.5938, 0.5625, 0.5938, 0.5, 0.625, 0.9375, 0.6094, 1.0, 0.5938, 0.9375, 0.625, 0.875, 0.625, 0.9375, 0.5938, 0.9375, 0.5938, 0.875, 0.625, 0.8125, 0.625, 0.875, 0.5938, 0.875, 0.5938, 0.8125, 0.625, 0.75, 0.625, 0.8125, 0.5938, 0.8125, 0.5938, 0.75, 0.625, 0.6875, 0.625, 0.75, 0.5938, 0.75, 0.5938, 0.6875, 0.5938, 0.8125, 0.5938, 0.875, 0.5625, 0.875, 0.5625, 0.8125, 0.5938, 0.75, 0.5938, 0.8125, 0.5625, 0.8125, 0.5625, 0.75, 0.5938, 0.6875, 0.5938, 0.75, 0.5625, 0.75, 0.5625, 0.6875, 0.5938, 0.625, 0.5938, 0.6875, 0.5625, 0.6875, 0.5625, 0.625, 0.5938, 0.5625, 0.5938, 0.625, 0.5625, 0.625, 0.5625, 0.5625, 0.5938, 0.5, 0.5938, 0.5625, 0.5625, 0.5625, 0.5625, 0.5, 0.5938, 0.9375, 0.5781, 1.0, 0.5625, 0.9375, 0.5938, 0.875, 0.5938, 0.9375, 0.5625, 0.9375, 0.5625, 0.875, 0.5625, 0.5625, 0.5625, 0.625, 0.5312, 0.625, 0.5312, 0.5625, 0.5625, 0.5, 0.5625, 0.5625, 0.5312, 0.5625, 0.5312, 0.5, 0.5625, 0.9375, 0.5469, 1.0, 0.5312, 0.9375, 0.5625, 0.875, 0.5625, 0.9375, 0.5312, 0.9375, 0.5312, 0.875, 0.5625, 0.8125, 0.5625, 0.875, 0.5312, 0.875, 0.5312, 0.8125, 0.5625, 0.75, 0.5625, 0.8125, 0.5312, 0.8125, 0.5312, 0.75, 0.5625, 0.6875, 0.5625, 0.75, 0.5312, 0.75, 0.5312, 0.6875, 0.5625, 0.625, 0.5625, 0.6875, 0.5312, 0.6875, 0.5312, 0.625, 0.5312, 0.8125, 0.5312, 0.875, 0.5, 0.875, 0.5, 0.8125, 0.5312, 0.75, 0.5312, 0.8125, 0.5, 0.8125, 0.5, 0.75, 0.5312, 0.6875, 0.5312, 0.75, 0.5, 0.75, 0.5, 0.6875, 0.5312, 0.625, 0.5312, 0.6875, 0.5, 0.6875, 0.5, 0.625, 0.5312, 0.5625, 0.5312, 0.625, 0.5, 0.625, 0.5, 0.5625, 0.5312, 0.5, 0.5312, 0.5625, 0.5, 0.5625, 0.5, 0.5, 0.5312, 0.9375, 0.5156, 1.0, 0.5, 0.9375, 0.5312, 0.875, 0.5312, 0.9375, 0.5, 0.9375, 0.5, 0.875, 0.5, 0.5625, 0.5, 0.625, 0.4688, 0.625, 0.4688, 0.5625, 0.5, 0.5, 0.5, 0.5625, 0.4688, 0.5625, 0.4687, 0.5, 0.5, 0.9375, 0.4844, 1.0, 0.4688, 0.9375, 0.5, 0.875, 0.5, 0.9375, 0.4688, 0.9375, 0.4688, 0.875, 0.5, 0.8125, 0.5, 0.875, 0.4688, 0.875, 0.4688, 0.8125, 0.5, 0.75, 0.5, 0.8125, 0.4688, 0.8125, 0.4688, 0.75, 0.5, 0.6875, 0.5, 0.75, 0.4688, 0.75, 0.4687, 0.6875, 0.5, 0.625, 0.5, 0.6875, 0.4687, 0.6875, 0.4688, 0.625, 0.4688, 0.75, 0.4688, 0.8125, 0.4375, 0.8125, 0.4375, 0.75, 0.4687, 0.6875, 0.4688, 0.75, 0.4375, 0.75, 0.4375, 0.6875, 0.4688, 0.625, 0.4687, 0.6875, 0.4375, 0.6875, 0.4375, 0.625, 0.4688, 0.5625, 0.4688, 0.625, 0.4375, 0.625, 0.4375, 0.5625, 0.4687, 0.5, 0.4688, 0.5625, 0.4375, 0.5625, 0.4375, 0.5, 0.4688, 0.9375, 0.4531, 1.0, 0.4375, 0.9375, 0.4688, 0.875, 0.4688, 0.9375, 0.4375, 0.9375, 0.4375, 0.875, 0.4688, 0.8125, 0.4688, 0.875, 0.4375, 0.875, 0.4375, 0.8125, 0.4375, 0.5, 0.4375, 0.5625, 0.4062, 0.5625, 0.4062, 0.5, 0.4375, 0.9375, 0.4219, 1.0, 0.4062, 0.9375, 0.4375, 0.875, 0.4375, 0.9375, 0.4062, 0.9375, 0.4062, 0.875, 0.4375, 0.8125, 0.4375, 0.875, 0.4062, 0.875, 0.4062, 0.8125, 0.4375, 0.75, 0.4375, 0.8125, 0.4062, 0.8125, 0.4062, 0.75, 0.4375, 0.6875, 0.4375, 0.75, 0.4062, 0.75, 0.4062, 0.6875, 0.4375, 0.625, 0.4375, 0.6875, 0.4062, 0.6875, 0.4062, 0.625, 0.4375, 0.5625, 0.4375, 0.625, 0.4062, 0.625, 0.4062, 0.5625, 0.4062, 0.6875, 0.4062, 0.75, 0.375, 0.75, 0.375, 0.6875, 0.4062, 0.625, 0.4062, 0.6875, 0.375, 0.6875, 0.375, 0.625, 0.4062, 0.5625, 0.4062, 0.625, 0.375, 0.625, 0.375, 0.5625, 0.4062, 0.5, 0.4062, 0.5625, 0.375, 0.5625, 0.375, 0.5, 0.4062, 0.9375, 0.3906, 1.0, 0.375, 0.9375, 0.4062, 0.875, 0.4062, 0.9375, 0.375, 0.9375, 0.375, 0.875, 0.4062, 0.8125, 0.4062, 0.875, 0.375, 0.875, 0.375, 0.8125, 0.4062, 0.75, 0.4062, 0.8125, 0.375, 0.8125, 0.375, 0.75, 0.375, 0.9375, 0.3594, 1.0, 0.3438, 0.9375, 0.375, 0.875, 0.375, 0.9375, 0.3438, 0.9375, 0.3438, 0.875, 0.375, 0.8125, 0.375, 0.875, 0.3438, 0.875, 0.3438, 0.8125, 0.375, 0.75, 0.375, 0.8125, 0.3438, 0.8125, 0.3438, 0.75, 0.375, 0.6875, 0.375, 0.75, 0.3438, 0.75, 0.3438, 0.6875, 0.375, 0.625, 0.375, 0.6875, 0.3438, 0.6875, 0.3438, 0.625, 0.375, 0.5625, 0.375, 0.625, 0.3438, 0.625, 0.3438, 0.5625, 0.375, 0.5, 0.375, 0.5625, 0.3438, 0.5625, 0.3437, 0.5, 0.3438, 0.6875, 0.3438, 0.75, 0.3125, 0.75, 0.3125, 0.6875, 0.3438, 0.625, 0.3438, 0.6875, 0.3125, 0.6875, 0.3125, 0.625, 0.3438, 0.5625, 0.3438, 0.625, 0.3125, 0.625, 0.3125, 0.5625, 0.3437, 0.5, 0.3438, 0.5625, 0.3125, 0.5625, 0.3125, 0.5, 0.3438, 0.9375, 0.3281, 1.0, 0.3125, 0.9375, 0.3438, 0.875, 0.3438, 0.9375, 0.3125, 0.9375, 0.3125, 0.875, 0.3438, 0.8125, 0.3438, 0.875, 0.3125, 0.875, 0.3125, 0.8125, 0.3438, 0.75, 0.3438, 0.8125, 0.3125, 0.8125, 0.3125, 0.75, 0.3125, 0.875, 0.3125, 0.9375, 0.2812, 0.9375, 0.2812, 0.875, 0.3125, 0.8125, 0.3125, 0.875, 0.2812, 0.875, 0.2812, 0.8125, 0.3125, 0.75, 0.3125, 0.8125, 0.2812, 0.8125, 0.2812, 0.75, 0.3125, 0.6875, 0.3125, 0.75, 0.2812, 0.75, 0.2812, 0.6875, 0.3125, 0.625, 0.3125, 0.6875, 0.2812, 0.6875, 0.2812, 0.625, 0.3125, 0.5625, 0.3125, 0.625, 0.2812, 0.625, 0.2812, 0.5625, 0.3125, 0.5, 0.3125, 0.5625, 0.2812, 0.5625, 0.2812, 0.5, 0.3125, 0.9375, 0.2969, 1.0, 0.2812, 0.9375, 0.2812, 0.625, 0.2812, 0.6875, 0.25, 0.6875, 0.25, 0.625, 0.2812, 0.5625, 0.2812, 0.625, 0.25, 0.625, 0.25, 0.5625, 0.2812, 0.5, 0.2812, 0.5625, 0.25, 0.5625, 0.25, 0.5, 0.2812, 0.9375, 0.2656, 1.0, 0.25, 0.9375, 0.2812, 0.875, 0.2812, 0.9375, 0.25, 0.9375, 0.25, 0.875, 0.2812, 0.8125, 0.2812, 0.875, 0.25, 0.875, 0.25, 0.8125, 0.2812, 0.75, 0.2812, 0.8125, 0.25, 0.8125, 0.25, 0.75, 0.2812, 0.6875, 0.2812, 0.75, 0.25, 0.75, 0.25, 0.6875, 0.25, 0.875, 0.25, 0.9375, 0.2188, 0.9375, 0.2188, 0.875, 0.25, 0.8125, 0.25, 0.875, 0.2188, 0.875, 0.2188, 0.8125, 0.25, 0.75, 0.25, 0.8125, 0.2188, 0.8125, 0.2188, 0.75, 0.25, 0.6875, 0.25, 0.75, 0.2188, 0.75, 0.2188, 0.6875, 0.25, 0.625, 0.25, 0.6875, 0.2188, 0.6875, 0.2188, 0.625, 0.25, 0.5625, 0.25, 0.625, 0.2188, 0.625, 0.2188, 0.5625, 0.25, 0.5, 0.25, 0.5625, 0.2188, 0.5625, 0.2187, 0.5, 0.25, 0.9375, 0.2344, 1.0, 0.2188, 0.9375, 0.2188, 0.625, 0.2188, 0.6875, 0.1875, 0.6875, 0.1875, 0.625, 0.2188, 0.5625, 0.2188, 0.625, 0.1875, 0.625, 0.1875, 0.5625, 0.2187, 0.5, 0.2188, 0.5625, 0.1875, 0.5625, 0.1875, 0.5, 0.2188, 0.9375, 0.2031, 1.0, 0.1875, 0.9375, 0.2188, 0.875, 0.2188, 0.9375, 0.1875, 0.9375, 0.1875, 0.875, 0.2188, 0.8125, 0.2188, 0.875, 0.1875, 0.875, 0.1875, 0.8125, 0.2188, 0.75, 0.2188, 0.8125, 0.1875, 0.8125, 0.1875, 0.75, 0.2188, 0.6875, 0.2188, 0.75, 0.1875, 0.75, 0.1875, 0.6875, 0.1875, 0.8125, 0.1875, 0.875, 0.1562, 0.875, 0.1562, 0.8125, 0.1875, 0.75, 0.1875, 0.8125, 0.1562, 0.8125, 0.1562, 0.75, 0.1875, 0.6875, 0.1875, 0.75, 0.1562, 0.75, 0.1562, 0.6875, 0.1875, 0.625, 0.1875, 0.6875, 0.1562, 0.6875, 0.1563, 0.625, 0.1875, 0.5625, 0.1875, 0.625, 0.1563, 0.625, 0.1562, 0.5625, 0.1875, 0.5, 0.1875, 0.5625, 0.1562, 0.5625, 0.1562, 0.5, 0.1875, 0.9375, 0.1719, 1.0, 0.1563, 0.9375, 0.1875, 0.875, 0.1875, 0.9375, 0.1563, 0.9375, 0.1562, 0.875, 0.1562, 0.5625, 0.1563, 0.625, 0.125, 0.625, 0.125, 0.5625, 0.1562, 0.5, 0.1562, 0.5625, 0.125, 0.5625, 0.125, 0.5, 0.1563, 0.9375, 0.1406, 1.0, 0.125, 0.9375, 0.1562, 0.875, 0.1563, 0.9375, 0.125, 0.9375, 0.125, 0.875, 0.1562, 0.8125, 0.1562, 0.875, 0.125, 0.875, 0.125, 0.8125, 0.1562, 0.75, 0.1562, 0.8125, 0.125, 0.8125, 0.125, 0.75, 0.1562, 0.6875, 0.1562, 0.75, 0.125, 0.75, 0.125, 0.6875, 0.1563, 0.625, 0.1562, 0.6875, 0.125, 0.6875, 0.125, 0.625, 0.125, 0.75, 0.125, 0.8125, 0.09375, 0.8125, 0.09375, 0.75, 0.125, 0.6875, 0.125, 0.75, 0.09375, 0.75, 0.09375, 0.6875, 0.125, 0.625, 0.125, 0.6875, 0.09375, 0.6875, 0.09375, 0.625, 0.125, 0.5625, 0.125, 0.625, 0.09375, 0.625, 0.09375, 0.5625, 0.125, 0.5, 0.125, 0.5625, 0.09375, 0.5625, 0.09375, 0.5, 0.125, 0.9375, 0.1094, 1.0, 0.09375, 0.9375, 0.125, 0.875, 0.125, 0.9375, 0.09375, 0.9375, 0.09375, 0.875, 0.125, 0.8125, 0.125, 0.875, 0.09375, 0.875, 0.09375, 0.8125, 0.09375, 0.5, 0.09375, 0.5625, 0.0625, 0.5625, 0.0625, 0.5, 0.09375, 0.9375, 0.07812, 1.0, 0.0625, 0.9375, 0.09375, 0.875, 0.09375, 0.9375, 0.0625, 0.9375, 0.0625, 0.875, 0.09375, 0.8125, 0.09375, 0.875, 0.0625, 0.875, 0.0625, 0.8125, 0.09375, 0.75, 0.09375, 0.8125, 0.0625, 0.8125, 0.0625, 0.75, 0.09375, 0.6875, 0.09375, 0.75, 0.0625, 0.75, 0.0625, 0.6875, 0.09375, 0.625, 0.09375, 0.6875, 0.0625, 0.6875, 0.0625, 0.625, 0.09375, 0.5625, 0.09375, 0.625, 0.0625, 0.625, 0.0625, 0.5625, 0.0625, 0.75, 0.0625, 0.8125, 0.03125, 0.8125, 0.03125, 0.75, 0.0625, 0.6875, 0.0625, 0.75, 0.03125, 0.75, 0.03125, 0.6875, 0.0625, 0.625, 0.0625, 0.6875, 0.03125, 0.6875, 0.03125, 0.625, 0.0625, 0.5625, 0.0625, 0.625, 0.03125, 0.625, 0.03125, 0.5625, 0.0625, 0.5, 0.0625, 0.5625, 0.03125, 0.5625, 0.03125, 0.5, 0.0625, 0.9375, 0.04687, 1.0, 0.03125, 0.9375, 0.0625, 0.875, 0.0625, 0.9375, 0.03125, 0.9375, 0.03125, 0.875, 0.0625, 0.8125, 0.0625, 0.875, 0.03125, 0.875, 0.03125, 0.8125, 0.03125, 0.5, 0.03125, 0.5625, 0.0, 0.5625, 0.0, 0.5, 0.03125, 0.9375, 0.01562, 1.0, 0.0, 0.9375, 0.03125, 0.875, 0.03125, 0.9375, 0.0, 0.9375, 0.0, 0.875, 0.03125, 0.8125, 0.03125, 0.875, 0.0, 0.875, 0.0, 0.8125, 0.03125, 0.75, 0.03125, 0.8125, 0.0, 0.8125, 0.0, 0.75, 0.03125, 0.6875, 0.03125, 0.75, 0.0, 0.75, 0.0, 0.6875, 0.03125, 0.625, 0.03125, 0.6875, 0.0, 0.6875, 0.0, 0.625, 0.03125, 0.5625, 0.03125, 0.625, 0.0, 0.625, 0.0, 0.5625, 1.0, 0.6875, 1.0, 0.75, 0.9688, 0.75, 0.9687, 0.6875, 1.0, 0.625, 1.0, 0.6875, 0.9687, 0.6875, 0.9688, 0.625, 1.0, 0.5625, 1.0, 0.625, 0.9688, 0.625, 0.9687, 0.5625, 1.0, 0.5, 1.0, 0.5625, 0.9687, 0.5625, 0.9687, 0.5, 1.0, 0.9375, 0.9844, 1.0, 0.9688, 0.9375, 1.0, 0.875, 1.0, 0.9375, 0.9688, 0.9375, 0.9687, 0.875, 1.0, 0.8125, 1.0, 0.875, 0.9687, 0.875, 0.9687, 0.8125, 1.0, 0.75, 1.0, 0.8125, 0.9687, 0.8125, 0.9688, 0.75, 0.9688, 0.9375, 0.9531, 1.0, 0.9375, 0.9375, 0.9687, 0.875, 0.9688, 0.9375, 0.9375, 0.9375, 0.9375, 0.875, 0.9687, 0.8125, 0.9687, 0.875, 0.9375, 0.875, 0.9375, 0.8125, 0.9688, 0.75, 0.9687, 0.8125, 0.9375, 0.8125, 0.9375, 0.75, 0.9687, 0.6875, 0.9688, 0.75, 0.9375, 0.75, 0.9375, 0.6875, 0.9688, 0.625, 0.9687, 0.6875, 0.9375, 0.6875, 0.9375, 0.625, 0.9687, 0.5625, 0.9688, 0.625, 0.9375, 0.625, 0.9375, 0.5625, 0.9687, 0.5, 0.9687, 0.5625, 0.9375, 0.5625, 0.9375, 0.5, 0.9375, 0.6875, 0.9375, 0.75, 0.9062, 0.75, 0.9062, 0.6875, 0.9375, 0.625, 0.9375, 0.6875, 0.9062, 0.6875, 0.9062, 0.625, 0.9375, 0.5625, 0.9375, 0.625, 0.9062, 0.625, 0.9062, 0.5625, 0.9375, 0.5, 0.9375, 0.5625, 0.9062, 0.5625, 0.9062, 0.5, 0.9375, 0.9375, 0.9219, 1.0, 0.9062, 0.9375, 0.9375, 0.875, 0.9375, 0.9375, 0.9062, 0.9375, 0.9062, 0.875, 0.9375, 0.8125, 0.9375, 0.875, 0.9062, 0.875, 0.9062, 0.8125, 0.9375, 0.75, 0.9375, 0.8125, 0.9062, 0.8125, 0.9062, 0.75, 0.9062, 0.875, 0.9062, 0.9375, 0.875, 0.9375, 0.875, 0.875, 0.9062, 0.8125, 0.9062, 0.875, 0.875, 0.875, 0.875, 0.8125, 0.9062, 0.75, 0.9062, 0.8125, 0.875, 0.8125, 0.875, 0.75, 0.9062, 0.6875, 0.9062, 0.75, 0.875, 0.75, 0.875, 0.6875, 0.9062, 0.625, 0.9062, 0.6875, 0.875, 0.6875, 0.875, 0.625, 0.9062, 0.5625, 0.9062, 0.625, 0.875, 0.625, 0.875, 0.5625, 0.9062, 0.5, 0.9062, 0.5625, 0.875, 0.5625, 0.875, 0.5, 0.9062, 0.9375, 0.8906, 1.0, 0.875, 0.9375, 0.875, 0.625, 0.875, 0.6875, 0.8437, 0.6875, 0.8438, 0.625, 0.875, 0.5625, 0.875, 0.625, 0.8438, 0.625, 0.8437, 0.5625, 0.875, 0.5, 0.875, 0.5625, 0.8437, 0.5625, 0.8437, 0.5, 0.875, 0.9375, 0.8594, 1.0, 0.8438, 0.9375, 0.875, 0.875, 0.875, 0.9375, 0.8438, 0.9375, 0.8438, 0.875, 0.875, 0.8125, 0.875, 0.875, 0.8438, 0.875, 0.8437, 0.8125, 0.875, 0.75, 0.875, 0.8125, 0.8437, 0.8125, 0.8438, 0.75, 0.875, 0.6875, 0.875, 0.75, 0.8438, 0.75, 0.8437, 0.6875, 0.8437, 0.8125, 0.8438, 0.875, 0.8125, 0.875, 0.8125, 0.8125, 0.8438, 0.75, 0.8437, 0.8125, 0.8125, 0.8125, 0.8125, 0.75, 0.8437, 0.6875, 0.8438, 0.75, 0.8125, 0.75, 0.8125, 0.6875, 0.8438, 0.625, 0.8437, 0.6875, 0.8125, 0.6875, 0.8125, 0.625, 0.8437, 0.5625, 0.8438, 0.625, 0.8125, 0.625, 0.8125, 0.5625, 0.8437, 0.5, 0.8437, 0.5625, 0.8125, 0.5625, 0.8125, 0.5, 0.8438, 0.9375, 0.8281, 1.0, 0.8125, 0.9375, 0.8438, 0.875, 0.8438, 0.9375, 0.8125, 0.9375, 0.8125, 0.875, 0.8125, 0.5625, 0.8125, 0.625, 0.7812, 0.625, 0.7812, 0.5625, 0.8125, 0.5, 0.8125, 0.5625, 0.7812, 0.5625, 0.7812, 0.5, 0.8125, 0.9375, 0.7969, 1.0, 0.7812, 0.9375, 0.8125, 0.875, 0.8125, 0.9375, 0.7812, 0.9375, 0.7812, 0.875, 0.8125, 0.8125, 0.8125, 0.875, 0.7812, 0.875, 0.7812, 0.8125, 0.8125, 0.75, 0.8125, 0.8125, 0.7812, 0.8125, 0.7812, 0.75, 0.8125, 0.6875, 0.8125, 0.75, 0.7812, 0.75, 0.7812, 0.6875, 0.8125, 0.625, 0.8125, 0.6875, 0.7812, 0.6875, 0.7812, 0.625, 0.7812, 0.8125, 0.7812, 0.875, 0.75, 0.875, 0.75, 0.8125, 0.7812, 0.75, 0.7812, 0.8125, 0.75, 0.8125, 0.75, 0.75, 0.7812, 0.6875, 0.7812, 0.75, 0.75, 0.75, 0.75, 0.6875, 0.7812, 0.625, 0.7812, 0.6875, 0.75, 0.6875, 0.75, 0.625, 0.7812, 0.5625, 0.7812, 0.625, 0.75, 0.625, 0.75, 0.5625, 0.7812, 0.5, 0.7812, 0.5625, 0.75, 0.5625, 0.75, 0.5, 0.7812, 0.9375, 0.7656, 1.0, 0.75, 0.9375, 0.7812, 0.875, 0.7812, 0.9375, 0.75, 0.9375, 0.75, 0.875, 0.75, 0.3125, 0.75, 0.375, 0.7188, 0.375, 0.7188, 0.3125, 0.75, 0.25, 0.75, 0.3125, 0.7188, 0.3125, 0.7188, 0.25, 0.75, 0.1875, 0.75, 0.25, 0.7188, 0.25, 0.7188, 0.1875, 0.75, 0.125, 0.75, 0.1875, 0.7188, 0.1875, 0.7188, 0.125, 0.75, 0.0625, 0.75, 0.125, 0.7188, 0.125, 0.7188, 0.0625, 0.7344, 0.0, 0.75, 0.0625, 0.7188, 0.0625, 0.75, 0.4375, 0.75, 0.5, 0.7188, 0.5, 0.7188, 0.4375, 0.75, 0.375, 0.75, 0.4375, 0.7188, 0.4375, 0.7188, 0.375, 0.7188, 0.375, 0.7188, 0.4375, 0.6875, 0.4375, 0.6875, 0.375, 0.7188, 0.3125, 0.7188, 0.375, 0.6875, 0.375, 0.6875, 0.3125, 0.7188, 0.25, 0.7188, 0.3125, 0.6875, 0.3125, 0.6875, 0.25, 0.7188, 0.1875, 0.7188, 0.25, 0.6875, 0.25, 0.6875, 0.1875, 0.7188, 0.125, 0.7188, 0.1875, 0.6875, 0.1875, 0.6875, 0.125, 0.7188, 0.0625, 0.7188, 0.125, 0.6875, 0.125, 0.6875, 0.0625, 0.7031, 0.0, 0.7188, 0.0625, 0.6875, 0.0625, 0.7188, 0.4375, 0.7188, 0.5, 0.6875, 0.5, 0.6875, 0.4375, 0.6875, 0.125, 0.6875, 0.1875, 0.6562, 0.1875, 0.6562, 0.125, 0.6875, 0.0625, 0.6875, 0.125, 0.6562, 0.125, 0.6562, 0.0625, 0.6719, 0.0, 0.6875, 0.0625, 0.6562, 0.0625, 0.6875, 0.4375, 0.6875, 0.5, 0.6562, 0.5, 0.6562, 0.4375, 0.6875, 0.375, 0.6875, 0.4375, 0.6562, 0.4375, 0.6562, 0.375, 0.6875, 0.3125, 0.6875, 0.375, 0.6562, 0.375, 0.6562, 0.3125, 0.6875, 0.25, 0.6875, 0.3125, 0.6562, 0.3125, 0.6562, 0.25, 0.6875, 0.1875, 0.6875, 0.25, 0.6562, 0.25, 0.6562, 0.1875, 0.6562, 0.3125, 0.6562, 0.375, 0.625, 0.375, 0.625, 0.3125, 0.6562, 0.25, 0.6562, 0.3125, 0.625, 0.3125, 0.625, 0.25, 0.6562, 0.1875, 0.6562, 0.25, 0.625, 0.25, 0.625, 0.1875, 0.6562, 0.125, 0.6562, 0.1875, 0.625, 0.1875, 0.625, 0.125, 0.6562, 0.0625, 0.6562, 0.125, 0.625, 0.125, 0.625, 0.0625, 0.6406, 0.0, 0.6562, 0.0625, 0.625, 0.0625, 0.6562, 0.4375, 0.6562, 0.5, 0.625, 0.5, 0.625, 0.4375, 0.6562, 0.375, 0.6562, 0.4375, 0.625, 0.4375, 0.625, 0.375, 0.625, 0.0625, 0.625, 0.125, 0.5938, 0.125, 0.5938, 0.0625, 0.6094, 0.0, 0.625, 0.0625, 0.5938, 0.0625, 0.625, 0.4375, 0.625, 0.5, 0.5938, 0.5, 0.5938, 0.4375, 0.625, 0.375, 0.625, 0.4375, 0.5938, 0.4375, 0.5938, 0.375, 0.625, 0.3125, 0.625, 0.375, 0.5938, 0.375, 0.5938, 0.3125, 0.625, 0.25, 0.625, 0.3125, 0.5938, 0.3125, 0.5938, 0.25, 0.625, 0.1875, 0.625, 0.25, 0.5938, 0.25, 0.5938, 0.1875, 0.625, 0.125, 0.625, 0.1875, 0.5938, 0.1875, 0.5938, 0.125, 0.5938, 0.3125, 0.5938, 0.375, 0.5625, 0.375, 0.5625, 0.3125, 0.5938, 0.25, 0.5938, 0.3125, 0.5625, 0.3125, 0.5625, 0.25, 0.5938, 0.1875, 0.5938, 0.25, 0.5625, 0.25, 0.5625, 0.1875, 0.5938, 0.125, 0.5938, 0.1875, 0.5625, 0.1875, 0.5625, 0.125, 0.5938, 0.0625, 0.5938, 0.125, 0.5625, 0.125, 0.5625, 0.0625, 0.5781, 0.0, 0.5938, 0.0625, 0.5625, 0.0625, 0.5938, 0.4375, 0.5938, 0.5, 0.5625, 0.5, 0.5625, 0.4375, 0.5938, 0.375, 0.5938, 0.4375, 0.5625, 0.4375, 0.5625, 0.375, 0.5625, 0.0625, 0.5625, 0.125, 0.5312, 0.125, 0.5312, 0.0625, 0.5469, 0.0, 0.5625, 0.0625, 0.5312, 0.0625, 0.5625, 0.4375, 0.5625, 0.5, 0.5312, 0.5, 0.5312, 0.4375, 0.5625, 0.375, 0.5625, 0.4375, 0.5312, 0.4375, 0.5312, 0.375, 0.5625, 0.3125, 0.5625, 0.375, 0.5312, 0.375, 0.5312, 0.3125, 0.5625, 0.25, 0.5625, 0.3125, 0.5312, 0.3125, 0.5312, 0.25, 0.5625, 0.1875, 0.5625, 0.25, 0.5312, 0.25, 0.5312, 0.1875, 0.5625, 0.125, 0.5625, 0.1875, 0.5312, 0.1875, 0.5312, 0.125, 0.5312, 0.25, 0.5312, 0.3125, 0.5, 0.3125, 0.5, 0.25, 0.5312, 0.1875, 0.5312, 0.25, 0.5, 0.25, 0.5, 0.1875, 0.5312, 0.125, 0.5312, 0.1875, 0.5, 0.1875, 0.5, 0.125, 0.5312, 0.0625, 0.5312, 0.125, 0.5, 0.125, 0.5, 0.0625, 0.5156, 0.0, 0.5312, 0.0625, 0.5, 0.0625, 0.5312, 0.4375, 0.5312, 0.5, 0.5, 0.5, 0.5, 0.4375, 0.5312, 0.375, 0.5312, 0.4375, 0.5, 0.4375, 0.5, 0.375, 0.5312, 0.3125, 0.5312, 0.375, 0.5, 0.375, 0.5, 0.3125, 0.4844, 0.0, 0.5, 0.0625, 0.4688, 0.0625, 0.5, 0.4375, 0.5, 0.5, 0.4687, 0.5, 0.4688, 0.4375, 0.5, 0.375, 0.5, 0.4375, 0.4688, 0.4375, 0.4688, 0.375, 0.5, 0.3125, 0.5, 0.375, 0.4688, 0.375, 0.4687, 0.3125, 0.5, 0.25, 0.5, 0.3125, 0.4687, 0.3125, 0.4688, 0.25, 0.5, 0.1875, 0.5, 0.25, 0.4688, 0.25, 0.4688, 0.1875, 0.5, 0.125, 0.5, 0.1875, 0.4688, 0.1875, 0.4688, 0.125, 0.5, 0.0625, 0.5, 0.125, 0.4688, 0.125, 0.4688, 0.0625, 0.4688, 0.1875, 0.4688, 0.25, 0.4375, 0.25, 0.4375, 0.1875, 0.4688, 0.125, 0.4688, 0.1875, 0.4375, 0.1875, 0.4375, 0.125, 0.4688, 0.0625, 0.4688, 0.125, 0.4375, 0.125, 0.4375, 0.0625, 0.4531, 0.0, 0.4688, 0.0625, 0.4375, 0.0625, 0.4688, 0.4375, 0.4687, 0.5, 0.4375, 0.5, 0.4375, 0.4375, 0.4688, 0.375, 0.4688, 0.4375, 0.4375, 0.4375, 0.4375, 0.375, 0.4687, 0.3125, 0.4688, 0.375, 0.4375, 0.375, 0.4375, 0.3125, 0.4688, 0.25, 0.4687, 0.3125, 0.4375, 0.3125, 0.4375, 0.25, 0.4375, 0.4375, 0.4375, 0.5, 0.4062, 0.5, 0.4062, 0.4375, 0.4375, 0.375, 0.4375, 0.4375, 0.4062, 0.4375, 0.4062, 0.375, 0.4375, 0.3125, 0.4375, 0.375, 0.4062, 0.375, 0.4062, 0.3125, 0.4375, 0.25, 0.4375, 0.3125, 0.4062, 0.3125, 0.4062, 0.25, 0.4375, 0.1875, 0.4375, 0.25, 0.4062, 0.25, 0.4062, 0.1875, 0.4375, 0.125, 0.4375, 0.1875, 0.4062, 0.1875, 0.4062, 0.125, 0.4375, 0.0625, 0.4375, 0.125, 0.4062, 0.125, 0.4062, 0.0625, 0.4219, 0.0, 0.4375, 0.0625, 0.4062, 0.0625, 0.4062, 0.1875, 0.4062, 0.25, 0.375, 0.25, 0.375, 0.1875, 0.4062, 0.125, 0.4062, 0.1875, 0.375, 0.1875, 0.375, 0.125, 0.4062, 0.0625, 0.4062, 0.125, 0.375, 0.125, 0.375, 0.0625, 0.3906, 0.0, 0.4062, 0.0625, 0.375, 0.0625, 0.4062, 0.4375, 0.4062, 0.5, 0.375, 0.5, 0.375, 0.4375, 0.4062, 0.375, 0.4062, 0.4375, 0.375, 0.4375, 0.375, 0.375, 0.4062, 0.3125, 0.4062, 0.375, 0.375, 0.375, 0.375, 0.3125, 0.4062, 0.25, 0.4062, 0.3125, 0.375, 0.3125, 0.375, 0.25, 0.375, 0.375, 0.375, 0.4375, 0.3438, 0.4375, 0.3438, 0.375, 0.375, 0.3125, 0.375, 0.375, 0.3438, 0.375, 0.3438, 0.3125, 0.375, 0.25, 0.375, 0.3125, 0.3438, 0.3125, 0.3438, 0.25, 0.375, 0.1875, 0.375, 0.25, 0.3438, 0.25, 0.3438, 0.1875, 0.375, 0.125, 0.375, 0.1875, 0.3438, 0.1875, 0.3438, 0.125, 0.375, 0.0625, 0.375, 0.125, 0.3438, 0.125, 0.3438, 0.0625, 0.3594, 0.0, 0.375, 0.0625, 0.3438, 0.0625, 0.375, 0.4375, 0.375, 0.5, 0.3437, 0.5, 0.3438, 0.4375, 0.3438, 0.125, 0.3438, 0.1875, 0.3125, 0.1875, 0.3125, 0.125, 0.3438, 0.0625, 0.3438, 0.125, 0.3125, 0.125, 0.3125, 0.0625, 0.3281, 0.0, 0.3438, 0.0625, 0.3125, 0.0625, 0.3438, 0.4375, 0.3437, 0.5, 0.3125, 0.5, 0.3125, 0.4375, 0.3438, 0.375, 0.3438, 0.4375, 0.3125, 0.4375, 0.3125, 0.375, 0.3438, 0.3125, 0.3438, 0.375, 0.3125, 0.375, 0.3125, 0.3125, 0.3438, 0.25, 0.3438, 0.3125, 0.3125, 0.3125, 0.3125, 0.25, 0.3438, 0.1875, 0.3438, 0.25, 0.3125, 0.25, 0.3125, 0.1875, 0.3125, 0.375, 0.3125, 0.4375, 0.2812, 0.4375, 0.2812, 0.375, 0.3125, 0.3125, 0.3125, 0.375, 0.2812, 0.375, 0.2812, 0.3125, 0.3125, 0.25, 0.3125, 0.3125, 0.2812, 0.3125, 0.2812, 0.25, 0.3125, 0.1875, 0.3125, 0.25, 0.2812, 0.25, 0.2812, 0.1875, 0.3125, 0.125, 0.3125, 0.1875, 0.2812, 0.1875, 0.2812, 0.125, 0.3125, 0.0625, 0.3125, 0.125, 0.2812, 0.125, 0.2812, 0.0625, 0.2969, 0.0, 0.3125, 0.0625, 0.2812, 0.0625, 0.3125, 0.4375, 0.3125, 0.5, 0.2812, 0.5, 0.2812, 0.4375, 0.2812, 0.125, 0.2812, 0.1875, 0.25, 0.1875, 0.25, 0.125, 0.2812, 0.0625, 0.2812, 0.125, 0.25, 0.125, 0.25, 0.0625, 0.2656, 0.0, 0.2812, 0.0625, 0.25, 0.0625, 0.2812, 0.4375, 0.2812, 0.5, 0.25, 0.5, 0.25, 0.4375, 0.2812, 0.375, 0.2812, 0.4375, 0.25, 0.4375, 0.25, 0.375, 0.2812, 0.3125, 0.2812, 0.375, 0.25, 0.375, 0.25, 0.3125, 0.2812, 0.25, 0.2812, 0.3125, 0.25, 0.3125, 0.25, 0.25, 0.2812, 0.1875, 0.2812, 0.25, 0.25, 0.25, 0.25, 0.1875, 0.25, 0.3125, 0.25, 0.375, 0.2188, 0.375, 0.2188, 0.3125, 0.25, 0.25, 0.25, 0.3125, 0.2188, 0.3125, 0.2188, 0.25, 0.25, 0.1875, 0.25, 0.25, 0.2188, 0.25, 0.2188, 0.1875, 0.25, 0.125, 0.25, 0.1875, 0.2188, 0.1875, 0.2188, 0.125, 0.25, 0.0625, 0.25, 0.125, 0.2188, 0.125, 0.2188, 0.0625, 0.2344, 0.0, 0.25, 0.0625, 0.2188, 0.0625, 0.25, 0.4375, 0.25, 0.5, 0.2187, 0.5, 0.2188, 0.4375, 0.25, 0.375, 0.25, 0.4375, 0.2188, 0.4375, 0.2188, 0.375, 0.2188, 0.0625, 0.2188, 0.125, 0.1875, 0.125, 0.1875, 0.0625, 0.2031, 0.0, 0.2188, 0.0625, 0.1875, 0.0625, 0.2188, 0.4375, 0.2187, 0.5, 0.1875, 0.5, 0.1875, 0.4375, 0.2188, 0.375, 0.2188, 0.4375, 0.1875, 0.4375, 0.1875, 0.375, 0.2188, 0.3125, 0.2188, 0.375, 0.1875, 0.375, 0.1875, 0.3125, 0.2188, 0.25, 0.2188, 0.3125, 0.1875, 0.3125, 0.1875, 0.25, 0.2188, 0.1875, 0.2188, 0.25, 0.1875, 0.25, 0.1875, 0.1875, 0.2188, 0.125, 0.2188, 0.1875, 0.1875, 0.1875, 0.1875, 0.125, 0.1875, 0.25, 0.1875, 0.3125, 0.1562, 0.3125, 0.1562, 0.25, 0.1875, 0.1875, 0.1875, 0.25, 0.1562, 0.25, 0.1562, 0.1875, 0.1875, 0.125, 0.1875, 0.1875, 0.1562, 0.1875, 0.1562, 0.125, 0.1875, 0.0625, 0.1875, 0.125, 0.1562, 0.125, 0.1563, 0.0625, 0.1719, 0.0, 0.1875, 0.0625, 0.1563, 0.0625, 0.1875, 0.4375, 0.1875, 0.5, 0.1562, 0.5, 0.1562, 0.4375, 0.1875, 0.375, 0.1875, 0.4375, 0.1562, 0.4375, 0.1563, 0.375, 0.1875, 0.3125, 0.1875, 0.375, 0.1563, 0.375, 0.1562, 0.3125, 0.1406, 0.0, 0.1563, 0.0625, 0.125, 0.0625, 0.1562, 0.4375, 0.1562, 0.5, 0.125, 0.5, 0.125, 0.4375, 0.1563, 0.375, 0.1562, 0.4375, 0.125, 0.4375, 0.125, 0.375, 0.1562, 0.3125, 0.1563, 0.375, 0.125, 0.375, 0.125, 0.3125, 0.1562, 0.25, 0.1562, 0.3125, 0.125, 0.3125, 0.125, 0.25, 0.1562, 0.1875, 0.1562, 0.25, 0.125, 0.25, 0.125, 0.1875, 0.1562, 0.125, 0.1562, 0.1875, 0.125, 0.1875, 0.125, 0.125, 0.1563, 0.0625, 0.1562, 0.125, 0.125, 0.125, 0.125, 0.0625, 0.125, 0.25, 0.125, 0.3125, 0.09375, 0.3125, 0.09375, 0.25, 0.125, 0.1875, 0.125, 0.25, 0.09375, 0.25, 0.09375, 0.1875, 0.125, 0.125, 0.125, 0.1875, 0.09375, 0.1875, 0.09375, 0.125, 0.125, 0.0625, 0.125, 0.125, 0.09375, 0.125, 0.09375, 0.0625, 0.1094, 0.0, 0.125, 0.0625, 0.09375, 0.0625, 0.125, 0.4375, 0.125, 0.5, 0.09375, 0.5, 0.09375, 0.4375, 0.125, 0.375, 0.125, 0.4375, 0.09375, 0.4375, 0.09375, 0.375, 0.125, 0.3125, 0.125, 0.375, 0.09375, 0.375, 0.09375, 0.3125, 0.07812, 0.0, 0.09375, 0.0625, 0.0625, 0.0625, 0.09375, 0.4375, 0.09375, 0.5, 0.0625, 0.5, 0.0625, 0.4375, 0.09375, 0.375, 0.09375, 0.4375, 0.0625, 0.4375, 0.0625, 0.375, 0.09375, 0.3125, 0.09375, 0.375, 0.0625, 0.375, 0.0625, 0.3125, 0.09375, 0.25, 0.09375, 0.3125, 0.0625, 0.3125, 0.0625, 0.25, 0.09375, 0.1875, 0.09375, 0.25, 0.0625, 0.25, 0.0625, 0.1875, 0.09375, 0.125, 0.09375, 0.1875, 0.0625, 0.1875, 0.0625, 0.125, 0.09375, 0.0625, 0.09375, 0.125, 0.0625, 0.125, 0.0625, 0.0625, 0.0625, 0.1875, 0.0625, 0.25, 0.03125, 0.25, 0.03125, 0.1875, 0.0625, 0.125, 0.0625, 0.1875, 0.03125, 0.1875, 0.03125, 0.125, 0.0625, 0.0625, 0.0625, 0.125, 0.03125, 0.125, 0.03125, 0.0625, 0.04687, 0.0, 0.0625, 0.0625, 0.03125, 0.0625, 0.0625, 0.4375, 0.0625, 0.5, 0.03125, 0.5, 0.03125, 0.4375, 0.0625, 0.375, 0.0625, 0.4375, 0.03125, 0.4375, 0.03125, 0.375, 0.0625, 0.3125, 0.0625, 0.375, 0.03125, 0.375, 0.03125, 0.3125, 0.0625, 0.25, 0.0625, 0.3125, 0.03125, 0.3125, 0.03125, 0.25, 0.03125, 0.4375, 0.03125, 0.5, 0.0, 0.5, 0.0, 0.4375, 0.03125, 0.375, 0.03125, 0.4375, 0.0, 0.4375, 0.0, 0.375, 0.03125, 0.3125, 0.03125, 0.375, 0.0, 0.375, 0.0, 0.3125, 0.03125, 0.25, 0.03125, 0.3125, 0.0, 0.3125, 0.0, 0.25, 0.03125, 0.1875, 0.03125, 0.25, 0.0, 0.25, 0.0, 0.1875, 0.03125, 0.125, 0.03125, 0.1875, 0.0, 0.1875, 0.0, 0.125, 0.03125, 0.0625, 0.03125, 0.125, 0.0, 0.125, 0.0, 0.0625, 0.01562, 0.0, 0.03125, 0.0625, 0.0, 0.0625, 1.0, 0.1875, 1.0, 0.25, 0.9688, 0.25, 0.9687, 0.1875, 1.0, 0.125, 1.0, 0.1875, 0.9687, 0.1875, 0.9687, 0.125, 1.0, 0.0625, 1.0, 0.125, 0.9687, 0.125, 0.9688, 0.0625, 0.9844, 0.0, 1.0, 0.0625, 0.9688, 0.0625, 1.0, 0.4375, 1.0, 0.5, 0.9687, 0.5, 0.9687, 0.4375, 1.0, 0.375, 1.0, 0.4375, 0.9687, 0.4375, 0.9688, 0.375, 1.0, 0.3125, 1.0, 0.375, 0.9688, 0.375, 0.9687, 0.3125, 1.0, 0.25, 1.0, 0.3125, 0.9687, 0.3125, 0.9688, 0.25, 0.9688, 0.375, 0.9687, 0.4375, 0.9375, 0.4375, 0.9375, 0.375, 0.9687, 0.3125, 0.9688, 0.375, 0.9375, 0.375, 0.9375, 0.3125, 0.9688, 0.25, 0.9687, 0.3125, 0.9375, 0.3125, 0.9375, 0.25, 0.9687, 0.1875, 0.9688, 0.25, 0.9375, 0.25, 0.9375, 0.1875, 0.9687, 0.125, 0.9687, 0.1875, 0.9375, 0.1875, 0.9375, 0.125, 0.9688, 0.0625, 0.9687, 0.125, 0.9375, 0.125, 0.9375, 0.0625, 0.9531, 0.0, 0.9688, 0.0625, 0.9375, 0.0625, 0.9687, 0.4375, 0.9687, 0.5, 0.9375, 0.5, 0.9375, 0.4375, 0.9375, 0.125, 0.9375, 0.1875, 0.9062, 0.1875, 0.9062, 0.125, 0.9375, 0.0625, 0.9375, 0.125, 0.9062, 0.125, 0.9062, 0.0625, 0.9219, 0.0, 0.9375, 0.0625, 0.9062, 0.0625, 0.9375, 0.4375, 0.9375, 0.5, 0.9062, 0.5, 0.9062, 0.4375, 0.9375, 0.375, 0.9375, 0.4375, 0.9062, 0.4375, 0.9062, 0.375, 0.9375, 0.3125, 0.9375, 0.375, 0.9062, 0.375, 0.9062, 0.3125, 0.9375, 0.25, 0.9375, 0.3125, 0.9062, 0.3125, 0.9062, 0.25, 0.9375, 0.1875, 0.9375, 0.25, 0.9062, 0.25, 0.9062, 0.1875, 0.9062, 0.3125, 0.9062, 0.375, 0.875, 0.375, 0.875, 0.3125, 0.9062, 0.25, 0.9062, 0.3125, 0.875, 0.3125, 0.875, 0.25, 0.9062, 0.1875, 0.9062, 0.25, 0.875, 0.25, 0.875, 0.1875, 0.9062, 0.125, 0.9062, 0.1875, 0.875, 0.1875, 0.875, 0.125, 0.9062, 0.0625, 0.9062, 0.125, 0.875, 0.125, 0.875, 0.0625, 0.8906, 0.0, 0.9062, 0.0625, 0.875, 0.0625, 0.9062, 0.4375, 0.9062, 0.5, 0.875, 0.5, 0.875, 0.4375, 0.9062, 0.375, 0.9062, 0.4375, 0.875, 0.4375, 0.875, 0.375, 0.875, 0.0625, 0.875, 0.125, 0.8438, 0.125, 0.8438, 0.0625, 0.8594, 0.0, 0.875, 0.0625, 0.8438, 0.0625, 0.875, 0.4375, 0.875, 0.5, 0.8437, 0.5, 0.8437, 0.4375, 0.875, 0.375, 0.875, 0.4375, 0.8437, 0.4375, 0.8438, 0.375, 0.875, 0.3125, 0.875, 0.375, 0.8438, 0.375, 0.8437, 0.3125, 0.875, 0.25, 0.875, 0.3125, 0.8437, 0.3125, 0.8438, 0.25, 0.875, 0.1875, 0.875, 0.25, 0.8438, 0.25, 0.8437, 0.1875, 0.875, 0.125, 0.875, 0.1875, 0.8437, 0.1875, 0.8438, 0.125, 0.8437, 0.3125, 0.8438, 0.375, 0.8125, 0.375, 0.8125, 0.3125, 0.8438, 0.25, 0.8437, 0.3125, 0.8125, 0.3125, 0.8125, 0.25, 0.8437, 0.1875, 0.8438, 0.25, 0.8125, 0.25, 0.8125, 0.1875, 0.8438, 0.125, 0.8437, 0.1875, 0.8125, 0.1875, 0.8125, 0.125, 0.8438, 0.0625, 0.8438, 0.125, 0.8125, 0.125, 0.8125, 0.0625, 0.8281, 0.0, 0.8438, 0.0625, 0.8125, 0.0625, 0.8437, 0.4375, 0.8437, 0.5, 0.8125, 0.5, 0.8125, 0.4375, 0.8438, 0.375, 0.8437, 0.4375, 0.8125, 0.4375, 0.8125, 0.375, 0.8125, 0.0625, 0.8125, 0.125, 0.7812, 0.125, 0.7812, 0.0625, 0.7969, 0.0, 0.8125, 0.0625, 0.7812, 0.0625, 0.8125, 0.4375, 0.8125, 0.5, 0.7812, 0.5, 0.7812, 0.4375, 0.8125, 0.375, 0.8125, 0.4375, 0.7812, 0.4375, 0.7812, 0.375, 0.8125, 0.3125, 0.8125, 0.375, 0.7812, 0.375, 0.7812, 0.3125, 0.8125, 0.25, 0.8125, 0.3125, 0.7812, 0.3125, 0.7812, 0.25, 0.8125, 0.1875, 0.8125, 0.25, 0.7812, 0.25, 0.7812, 0.1875, 0.8125, 0.125, 0.8125, 0.1875, 0.7812, 0.1875, 0.7812, 0.125, 0.7812, 0.25, 0.7812, 0.3125, 0.75, 0.3125, 0.75, 0.25, 0.7812, 0.1875, 0.7812, 0.25, 0.75, 0.25, 0.75, 0.1875, 0.7812, 0.125, 0.7812, 0.1875, 0.75, 0.1875, 0.75, 0.125, 0.7812, 0.0625, 0.7812, 0.125, 0.75, 0.125, 0.75, 0.0625, 0.7656, 0.0, 0.7812, 0.0625, 0.75, 0.0625, 0.7812, 0.4375, 0.7812, 0.5, 0.75, 0.5, 0.75, 0.4375, 0.7812, 0.375, 0.7812, 0.4375, 0.75, 0.4375, 0.75, 0.375, 0.7812, 0.3125, 0.7812, 0.375, 0.75, 0.375, 0.75, 0.3125])
me_cylinder.update()

# ---- objects
ob_cylinder = bpy.data.objects.new('Cylinder', me_cylinder)

# ---- transforms, parenting, visibility, modifiers, constraints
ob_cylinder.location = (0.0, 0.0, 0.0)

# ---- collection membership
col_collection.objects.link(ob_cylinder)

# ---- scene / render settings (as saved in the file)
scene.frame_start = 1; scene.frame_end = 250; scene.frame_set(1)
scene.render.engine = 'BLENDER_EEVEE_NEXT'
scene.cycles.sampling_pattern = 'TABULATED_SOBOL'
scene.view_settings.view_transform = 'Filmic'
bpy.context.view_layer.update()

# ---- added for rendering (the .blend has no active camera and no usable light): camera, sun
cam_auto = bpy.data.cameras.new('AutoCamera')
cam_auto.lens = 50.0
cam_auto.sensor_width = 36.0
cam_auto.clip_end = 1000.0
ob_auto_camera = bpy.data.objects.new('AutoCamera', cam_auto)
scene.collection.objects.link(ob_auto_camera)
ob_auto_camera.location = (2.26633, -2.71959, 2.81306)
ob_auto_camera.rotation_euler = (1.09748, -7.21219e-08, 0.694738)
scene.camera = ob_auto_camera
light_auto_sun = bpy.data.lights.new('AutoSun', 'SUN')
light_auto_sun.energy = 3.0
light_auto_sun.angle = 0.0523599
ob_auto_sun = bpy.data.objects.new('AutoSun', light_auto_sun)
scene.collection.objects.link(ob_auto_sun)
ob_auto_sun.rotation_euler = (0.872665, 0.174533, 0.523599)
bpy.context.view_layer.update()
